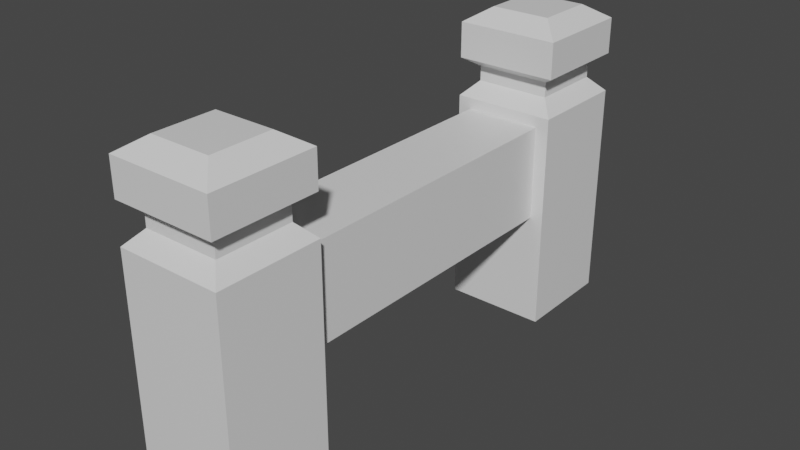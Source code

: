 # Source: Fence.blend  (saved by Blender 3.2.14; exported with 4.5.12 LTS)
import bpy
from mathutils import Matrix  # noqa: F401  (used for matrix-valued properties, if any)

bpy.ops.wm.read_factory_settings(use_empty=True)
scene = bpy.context.scene
scene.name = 'Scene'

# ---- collections
col_collection = bpy.data.collections.new('Collection'); scene.collection.children.link(col_collection)

# ---- materials (node trees are filled in below, after node groups)
mat_material = bpy.data.materials.new('Material')
mat_material.alpha_threshold = 0.0
mat_material.use_transparent_shadow = False
mat_material.line_color = (0.0, 0.0, 0.0, 1.0)

# ---- material node trees
mat_material.use_nodes = True; mat_material.node_tree.nodes.clear()
_N = mat_material.node_tree.nodes; _L = mat_material.node_tree.links
n0 = _N.new('ShaderNodeOutputMaterial'); n0.name = 'Material Output'; n0.location = (300, 300)
n1 = _N.new('ShaderNodeBsdfPrincipled'); n1.name = 'Principled BSDF'; n1.location = (10, 300)
n1.distribution = 'GGX'
n1.subsurface_method = 'RANDOM_WALK_SKIN'
n1.inputs[2].default_value = 0.4
n1.inputs[3].default_value = 1.45
n1.inputs[27].default_value = (0.0, 0.0, 0.0, 1.0)
n1.inputs[28].default_value = 1.0
_L.new(n1.outputs[0], n0.inputs[0])
n0.is_active_output = True

# ---- world
world_world = bpy.data.worlds.new('World'); scene.world = world_world
world_world.use_nodes = True; world_world.node_tree.nodes.clear()
_N = world_world.node_tree.nodes; _L = world_world.node_tree.links
n0 = _N.new('ShaderNodeOutputWorld'); n0.name = 'World Output'; n0.location = (300, 300)
n1 = _N.new('ShaderNodeBackground'); n1.name = 'Background'; n1.location = (10, 300)
n1.inputs[0].default_value = (0.05088, 0.05088, 0.05088, 1.0)
_L.new(n1.outputs[0], n0.inputs[0])
n0.is_active_output = True
world_world.color = (0.05088, 0.05088, 0.05088)
world_world.use_sun_shadow = False
world_world.sun_shadow_jitter_overblur = 0.0

# ---- meshes
me_cube = bpy.data.meshes.new('Cube')
me_cube.from_pydata([(0.7426, -3.069, 2.253), (1.0, -3.069, 0.03448), (1.0, -5.069, 2.034), (1.0, -5.069, 0.03448), (-0.7426, -3.069, 2.253), (-1.0, -3.069, 0.03448), (-1.0, -5.069, 2.034), (-1.0, -5.069, 0.03448), (1.0, -5.069, 4.308), (-1.0, -5.069, 4.308), (0.7426, -3.069, 4.09), (-0.7426, -3.069, 4.09), (0.7244, -4.793, 4.59), (-0.7244, -4.793, 4.59), (0.7244, -3.344, 4.59), (-0.7244, -3.344, 4.59), (0.7244, -4.793, 4.878), (-0.7244, -4.793, 4.878), (0.7244, -3.344, 4.878), (-0.7244, -3.344, 4.878), (0.9954, -5.064, 5.055), (-0.9954, -5.064, 5.055), (0.9954, -3.073, 5.055), (-0.9954, -3.073, 5.055), (0.9954, -5.064, 5.743), (-0.9954, -5.064, 5.743), (0.9954, -3.073, 5.743), (-0.9954, -3.073, 5.743), (0.5817, -4.65, 6.016), (-0.5817, -4.65, 6.016), (0.5817, -3.487, 6.016), (-0.5817, -3.487, 6.016), (-1.0, -3.069, 2.034), (1.0, -3.069, 2.034), (-1.0, -3.069, 4.308), (1.0, -3.069, 4.308), (-0.7426, 2.895, 2.253), (0.7426, 2.895, 2.253), (-0.7426, 2.895, 4.09), (0.7426, 2.895, 4.09), (0.7426, 2.883, 2.253), (1.0, 2.883, 0.03448), (1.0, 4.883, 2.034), (1.0, 4.883, 0.03448), (-0.7426, 2.883, 2.253), (-1.0, 2.883, 0.03448), (-1.0, 4.883, 2.034), (-1.0, 4.883, 0.03448), (1.0, 4.883, 4.308), (-1.0, 4.883, 4.308), (0.7426, 2.883, 4.09), (-0.7426, 2.883, 4.09), (0.7244, 4.607, 4.59), (-0.7244, 4.607, 4.59), (0.7244, 3.158, 4.59), (-0.7244, 3.158, 4.59), (0.7244, 4.607, 4.878), (-0.7244, 4.607, 4.878), (0.7244, 3.158, 4.878), (-0.7244, 3.158, 4.878), (0.9954, 4.878, 5.055), (-0.9954, 4.878, 5.055), (0.9954, 2.887, 5.055), (-0.9954, 2.887, 5.055), (0.9954, 4.878, 5.743), (-0.9954, 4.878, 5.743), (0.9954, 2.887, 5.743), (-0.9954, 2.887, 5.743), (0.5817, 4.464, 6.016), (-0.5817, 4.464, 6.016), (0.5817, 3.301, 6.016), (-0.5817, 3.301, 6.016), (-1.0, 2.883, 2.034), (1.0, 2.883, 2.034), (-1.0, 2.883, 4.308), (1.0, 2.883, 4.308)], [], [(32, 6, 9, 34), (3, 2, 6, 7), (7, 6, 32, 5), (5, 1, 3, 7), (1, 33, 2, 3), (5, 32, 33, 1), (34, 9, 13, 15), (2, 33, 35, 8), (0, 4, 36, 37), (6, 2, 8, 9), (13, 12, 16, 17), (9, 8, 12, 13), (35, 34, 15, 14), (8, 35, 14, 12), (18, 19, 23, 22), (14, 15, 19, 18), (12, 14, 18, 16), (15, 13, 17, 19), (23, 21, 25, 27), (16, 18, 22, 20), (19, 17, 21, 23), (17, 16, 20, 21), (26, 27, 31, 30), (21, 20, 24, 25), (22, 23, 27, 26), (20, 22, 26, 24), (30, 31, 29, 28), (24, 26, 30, 28), (27, 25, 29, 31), (25, 24, 28, 29), (4, 0, 33, 32), (10, 11, 34, 35), (11, 4, 32, 34), (0, 10, 35, 33), (37, 36, 38, 39), (10, 0, 37, 39), (11, 10, 39, 38), (4, 11, 38, 36), (72, 74, 49, 46), (43, 47, 46, 42), (47, 45, 72, 46), (45, 47, 43, 41), (41, 43, 42, 73), (45, 41, 73, 72), (74, 55, 53, 49), (42, 48, 75, 73), (46, 49, 48, 42), (53, 57, 56, 52), (49, 53, 52, 48), (75, 54, 55, 74), (48, 52, 54, 75), (58, 62, 63, 59), (54, 58, 59, 55), (52, 56, 58, 54), (55, 59, 57, 53), (63, 67, 65, 61), (56, 60, 62, 58), (59, 63, 61, 57), (57, 61, 60, 56), (66, 70, 71, 67), (61, 65, 64, 60), (62, 66, 67, 63), (60, 64, 66, 62), (70, 68, 69, 71), (64, 68, 70, 66), (67, 71, 69, 65), (65, 69, 68, 64), (44, 72, 73, 40), (50, 75, 74, 51), (51, 74, 72, 44), (40, 73, 75, 50)])
_uv = me_cube.uv_layers.new(name='UVMap')
_uv.uv.foreach_set('vector', [0.625, 0.25, 0.625, 0.0, 0.625, 0.0, 0.625, 0.25, 0.375, 0.75, 0.625, 0.75, 0.625, 1.0, 0.375, 1.0, 0.375, 0.0, 0.625, 0.0, 0.625, 0.25, 0.375, 0.25, 0.125, 0.5, 0.375, 0.5, 0.375, 0.75, 0.125, 0.75, 0.375, 0.5, 0.625, 0.5, 0.625, 0.75, 0.375, 0.75, 0.375, 0.25, 0.625, 0.25, 0.625, 0.5, 0.375, 0.5, 0.625, 0.25, 0.625, 0.0, 0.625, 0.0, 0.625, 0.25, 0.625, 0.75, 0.625, 0.5, 0.625, 0.5, 0.625, 0.75, 0.625, 0.4565, 0.625, 0.2935, 0.625, 0.2935, 0.625, 0.4565, 0.625, 1.0, 0.625, 0.75, 0.625, 0.75, 0.625, 1.0, 0.625, 1.0, 0.625, 0.75, 0.625, 0.75, 0.625, 1.0, 0.625, 1.0, 0.625, 0.75, 0.625, 0.75, 0.625, 1.0, 0.625, 0.5, 0.625, 0.25, 0.625, 0.25, 0.625, 0.5, 0.625, 0.75, 0.625, 0.5, 0.625, 0.5, 0.625, 0.75, 0.625, 0.5, 0.625, 0.25, 0.625, 0.25, 0.625, 0.5, 0.625, 0.5, 0.625, 0.25, 0.625, 0.25, 0.625, 0.5, 0.625, 0.75, 0.625, 0.5, 0.625, 0.5, 0.625, 0.75, 0.625, 0.25, 0.625, 0.0, 0.625, 0.0, 0.625, 0.25, 0.625, 0.25, 0.625, 0.0, 0.625, 0.0, 0.625, 0.25, 0.625, 0.75, 0.625, 0.5, 0.625, 0.5, 0.625, 0.75, 0.625, 0.25, 0.625, 0.0, 0.625, 0.0, 0.625, 0.25, 0.625, 1.0, 0.625, 0.75, 0.625, 0.75, 0.625, 1.0, 0.625, 0.5, 0.625, 0.25, 0.625, 0.25, 0.625, 0.5, 0.625, 1.0, 0.625, 0.75, 0.625, 0.75, 0.625, 1.0, 0.625, 0.5, 0.625, 0.25, 0.625, 0.25, 0.625, 0.5, 0.625, 0.75, 0.625, 0.5, 0.625, 0.5, 0.625, 0.75, 0.625, 0.5, 0.875, 0.5, 0.875, 0.75, 0.625, 0.75, 0.625, 0.75, 0.625, 0.5, 0.625, 0.5, 0.625, 0.75, 0.625, 0.25, 0.625, 0.0, 0.625, 0.0, 0.625, 0.25, 0.625, 1.0, 0.625, 0.75, 0.625, 0.75, 0.625, 1.0, 0.625, 0.2935, 0.625, 0.4565, 0.625, 0.5, 0.625, 0.25, 0.625, 0.4565, 0.625, 0.2935, 0.625, 0.25, 0.625, 0.5, 0.625, 0.2935, 0.625, 0.2935, 0.625, 0.25, 0.625, 0.25, 0.625, 0.4565, 0.625, 0.4565, 0.625, 0.5, 0.625, 0.5, 0.625, 0.4565, 0.625, 0.2935, 0.625, 0.2935, 0.625, 0.4565, 0.625, 0.4565, 0.625, 0.4565, 0.625, 0.4565, 0.625, 0.4565, 0.625, 0.2935, 0.625, 0.4565, 0.625, 0.4565, 0.625, 0.2935, 0.625, 0.2935, 0.625, 0.2935, 0.625, 0.2935, 0.625, 0.2935, 0.625, 0.25, 0.625, 0.25, 0.625, 0.0, 0.625, 0.0, 0.375, 0.75, 0.375, 1.0, 0.625, 1.0, 0.625, 0.75, 0.375, 0.0, 0.375, 0.25, 0.625, 0.25, 0.625, 0.0, 0.125, 0.5, 0.125, 0.75, 0.375, 0.75, 0.375, 0.5, 0.375, 0.5, 0.375, 0.75, 0.625, 0.75, 0.625, 0.5, 0.375, 0.25, 0.375, 0.5, 0.625, 0.5, 0.625, 0.25, 0.625, 0.25, 0.625, 0.25, 0.625, 0.0, 0.625, 0.0, 0.625, 0.75, 0.625, 0.75, 0.625, 0.5, 0.625, 0.5, 0.625, 1.0, 0.625, 1.0, 0.625, 0.75, 0.625, 0.75, 0.625, 1.0, 0.625, 1.0, 0.625, 0.75, 0.625, 0.75, 0.625, 1.0, 0.625, 1.0, 0.625, 0.75, 0.625, 0.75, 0.625, 0.5, 0.625, 0.5, 0.625, 0.25, 0.625, 0.25, 0.625, 0.75, 0.625, 0.75, 0.625, 0.5, 0.625, 0.5, 0.625, 0.5, 0.625, 0.5, 0.625, 0.25, 0.625, 0.25, 0.625, 0.5, 0.625, 0.5, 0.625, 0.25, 0.625, 0.25, 0.625, 0.75, 0.625, 0.75, 0.625, 0.5, 0.625, 0.5, 0.625, 0.25, 0.625, 0.25, 0.625, 0.0, 0.625, 0.0, 0.625, 0.25, 0.625, 0.25, 0.625, 0.0, 0.625, 0.0, 0.625, 0.75, 0.625, 0.75, 0.625, 0.5, 0.625, 0.5, 0.625, 0.25, 0.625, 0.25, 0.625, 0.0, 0.625, 0.0, 0.625, 1.0, 0.625, 1.0, 0.625, 0.75, 0.625, 0.75, 0.625, 0.5, 0.625, 0.5, 0.625, 0.25, 0.625, 0.25, 0.625, 1.0, 0.625, 1.0, 0.625, 0.75, 0.625, 0.75, 0.625, 0.5, 0.625, 0.5, 0.625, 0.25, 0.625, 0.25, 0.625, 0.75, 0.625, 0.75, 0.625, 0.5, 0.625, 0.5, 0.625, 0.5, 0.625, 0.75, 0.875, 0.75, 0.875, 0.5, 0.625, 0.75, 0.625, 0.75, 0.625, 0.5, 0.625, 0.5, 0.625, 0.25, 0.625, 0.25, 0.625, 0.0, 0.625, 0.0, 0.625, 1.0, 0.625, 1.0, 0.625, 0.75, 0.625, 0.75, 0.625, 0.2935, 0.625, 0.25, 0.625, 0.5, 0.625, 0.4565, 0.625, 0.4565, 0.625, 0.5, 0.625, 0.25, 0.625, 0.2935, 0.625, 0.2935, 0.625, 0.25, 0.625, 0.25, 0.625, 0.2935, 0.625, 0.4565, 0.625, 0.5, 0.625, 0.5, 0.625, 0.4565])
me_cube.materials.append(mat_material)
me_cube.use_mirror_vertex_groups = False
me_cube.update()

# ---- objects
ob_cube = bpy.data.objects.new('Cube', me_cube)

# ---- transforms, parenting, visibility, modifiers, constraints
ob_cube.location = (0.0, 0.0, 0.0)
ob_cube.lock_rotations_4d = False
ob_cube.empty_display_type = 'ARROWS'
ob_cube.display_type = 'SOLID'
ob_cube.display.show_shadows = False
ob_cube.lineart.crease_threshold = 0.0

# ---- collection membership
col_collection.objects.link(ob_cube)

# ---- scene / render settings (as saved in the file)
scene.frame_start = 1; scene.frame_end = 250; scene.frame_set(1)
scene.render.engine = 'BLENDER_EEVEE_NEXT'
scene.cycles.sampling_pattern = 'TABULATED_SOBOL'
scene.cycles.use_light_tree = False
scene.view_settings.view_transform = 'Filmic'
bpy.context.view_layer.update()

# ---- added for rendering (the .blend has no active camera and no usable light): camera, sun
cam_auto = bpy.data.cameras.new('AutoCamera')
cam_auto.lens = 50.0
cam_auto.sensor_width = 36.0
cam_auto.clip_end = 1000.0
ob_auto_camera = bpy.data.objects.new('AutoCamera', cam_auto)
scene.collection.objects.link(ob_auto_camera)
ob_auto_camera.location = (10.9003, -13.1733, 11.7452)
ob_auto_camera.rotation_euler = (1.09748, -7.21219e-08, 0.694738)
scene.camera = ob_auto_camera
light_auto_sun = bpy.data.lights.new('AutoSun', 'SUN')
light_auto_sun.energy = 3.0
light_auto_sun.angle = 0.0523599
ob_auto_sun = bpy.data.objects.new('AutoSun', light_auto_sun)
scene.collection.objects.link(ob_auto_sun)
ob_auto_sun.rotation_euler = (0.872665, 0.174533, 0.523599)
bpy.context.view_layer.update()
